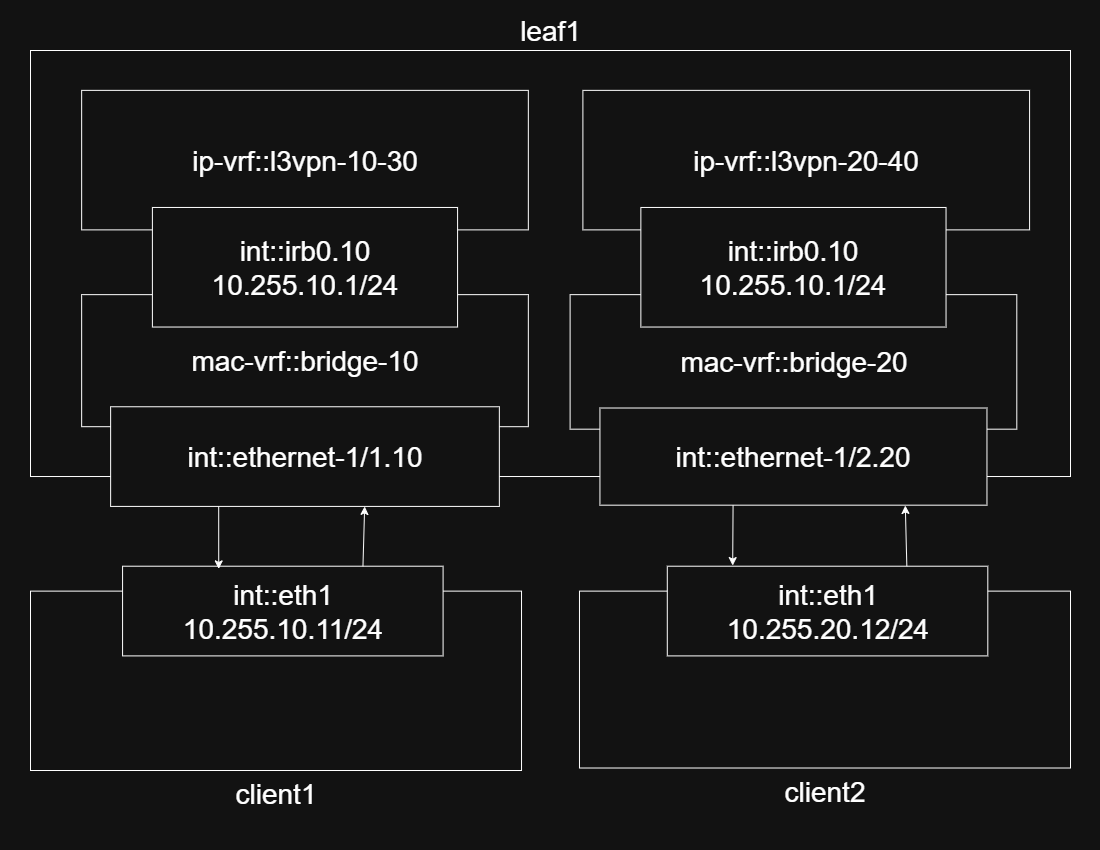

The diagram above was exported from draw.io. Its source (the exported page's mxGraphModel, read from the mxfile embedded in the PNG):
<mxGraphModel dx="3120" dy="2457" grid="1" gridSize="10" guides="1" tooltips="1" connect="1" arrows="1" fold="1" page="1" pageScale="1" pageWidth="1100" pageHeight="850" math="0" shadow="0">
  <root>
    <mxCell id="0" />
    <mxCell id="1" parent="0" />
    <mxCell id="Xdp4HaweYHt9LKPM6yZr-1" value="" style="group;fontSize=28;" vertex="1" connectable="0" parent="1">
      <mxGeometry x="30" y="50" width="1040" height="720" as="geometry" />
    </mxCell>
    <mxCell id="Xdp4HaweYHt9LKPM6yZr-2" value="leaf1" style="rounded=0;whiteSpace=wrap;html=1;labelPosition=center;verticalLabelPosition=top;align=center;verticalAlign=bottom;fontSize=28;" vertex="1" parent="Xdp4HaweYHt9LKPM6yZr-1">
      <mxGeometry width="1040" height="426.0207612456748" as="geometry" />
    </mxCell>
    <mxCell id="Xdp4HaweYHt9LKPM6yZr-3" value="mac-vrf::bridge-20" style="rounded=0;whiteSpace=wrap;html=1;fontSize=28;" vertex="1" parent="Xdp4HaweYHt9LKPM6yZr-1">
      <mxGeometry x="539.6065573770493" y="244.1522491349481" width="446.6885245901639" height="134.53287197231836" as="geometry" />
    </mxCell>
    <mxCell id="Xdp4HaweYHt9LKPM6yZr-4" value="mac-vrf::bridge-10" style="rounded=0;whiteSpace=wrap;html=1;fontSize=28;" vertex="1" parent="Xdp4HaweYHt9LKPM6yZr-1">
      <mxGeometry x="51.14754098360656" y="244.1522491349481" width="446.6885245901639" height="132.04152249134953" as="geometry" />
    </mxCell>
    <mxCell id="Xdp4HaweYHt9LKPM6yZr-5" value="ip-vrf::l3vpn-10-30" style="rounded=0;whiteSpace=wrap;html=1;fontSize=28;" vertex="1" parent="Xdp4HaweYHt9LKPM6yZr-1">
      <mxGeometry x="51.14754098360656" y="39.86159169550174" width="446.6885245901639" height="139.5155709342561" as="geometry" />
    </mxCell>
    <mxCell id="Xdp4HaweYHt9LKPM6yZr-6" value="ip-vrf::l3vpn-20-40" style="rounded=0;whiteSpace=wrap;html=1;fontSize=28;" vertex="1" parent="Xdp4HaweYHt9LKPM6yZr-1">
      <mxGeometry x="552.3934426229508" y="39.86159169550174" width="446.6885245901639" height="139.5155709342561" as="geometry" />
    </mxCell>
    <mxCell id="Xdp4HaweYHt9LKPM6yZr-7" value="int::irb0.10&lt;br&gt;10.255.10.1/24" style="rounded=0;whiteSpace=wrap;html=1;fontSize=28;" vertex="1" parent="Xdp4HaweYHt9LKPM6yZr-1">
      <mxGeometry x="121.90163934426229" y="156.95501730103808" width="305.1803278688525" height="119.5847750865052" as="geometry" />
    </mxCell>
    <mxCell id="Xdp4HaweYHt9LKPM6yZr-8" value="int::irb0.10&lt;br&gt;10.255.10.1/24" style="rounded=0;whiteSpace=wrap;html=1;fontSize=28;" vertex="1" parent="Xdp4HaweYHt9LKPM6yZr-1">
      <mxGeometry x="610.360655737705" y="156.95501730103808" width="305.1803278688525" height="119.5847750865052" as="geometry" />
    </mxCell>
    <mxCell id="Xdp4HaweYHt9LKPM6yZr-9" value="client2&lt;div&gt;&lt;br&gt;&lt;/div&gt;" style="rounded=0;whiteSpace=wrap;html=1;labelPosition=center;verticalLabelPosition=bottom;align=center;verticalAlign=top;fontSize=28;" vertex="1" parent="Xdp4HaweYHt9LKPM6yZr-1">
      <mxGeometry x="548.983606557377" y="540.6228373702422" width="491.0163934426229" height="176.88581314878894" as="geometry" />
    </mxCell>
    <mxCell id="Xdp4HaweYHt9LKPM6yZr-10" value="int::eth1&lt;br&gt;10.255.20.12/24" style="rounded=0;whiteSpace=wrap;html=1;fontSize=28;" vertex="1" parent="Xdp4HaweYHt9LKPM6yZr-1">
      <mxGeometry x="636.7868852459018" y="515.7093425605536" width="320.5245901639344" height="89.68858131487892" as="geometry" />
    </mxCell>
    <mxCell id="Xdp4HaweYHt9LKPM6yZr-11" value="client1&lt;div&gt;&lt;br&gt;&lt;/div&gt;" style="rounded=0;whiteSpace=wrap;html=1;labelPosition=center;verticalLabelPosition=bottom;align=center;verticalAlign=top;fontSize=28;" vertex="1" parent="Xdp4HaweYHt9LKPM6yZr-1">
      <mxGeometry y="540.6228373702422" width="491.0163934426229" height="179.37716262975783" as="geometry" />
    </mxCell>
    <mxCell id="Xdp4HaweYHt9LKPM6yZr-12" value="int::eth1&lt;br&gt;10.255.10.11/24" style="rounded=0;whiteSpace=wrap;html=1;fontSize=28;" vertex="1" parent="Xdp4HaweYHt9LKPM6yZr-1">
      <mxGeometry x="92.06557377049182" y="515.7093425605536" width="320.5245901639344" height="89.68858131487892" as="geometry" />
    </mxCell>
    <mxCell id="Xdp4HaweYHt9LKPM6yZr-13" value="" style="endArrow=classic;html=1;rounded=0;entryX=0.3;entryY=0.03;entryDx=0;entryDy=0;exitX=0.278;exitY=0.979;exitDx=0;exitDy=0;exitPerimeter=0;entryPerimeter=0;fontSize=28;" edge="1" parent="Xdp4HaweYHt9LKPM6yZr-1" source="Xdp4HaweYHt9LKPM6yZr-17" target="Xdp4HaweYHt9LKPM6yZr-12">
      <mxGeometry width="50" height="50" relative="1" as="geometry">
        <mxPoint x="173.90163934426232" y="525.6747404844291" as="sourcePoint" />
        <mxPoint x="57.96721311475411" y="548.0968858131488" as="targetPoint" />
      </mxGeometry>
    </mxCell>
    <mxCell id="Xdp4HaweYHt9LKPM6yZr-14" value="" style="endArrow=classic;html=1;rounded=0;exitX=0.75;exitY=0;exitDx=0;exitDy=0;fontSize=28;" edge="1" parent="Xdp4HaweYHt9LKPM6yZr-1" source="Xdp4HaweYHt9LKPM6yZr-12">
      <mxGeometry width="50" height="50" relative="1" as="geometry">
        <mxPoint x="347.80327868852464" y="553.0795847750866" as="sourcePoint" />
        <mxPoint x="334.1639344262295" y="455.91695501730106" as="targetPoint" />
      </mxGeometry>
    </mxCell>
    <mxCell id="Xdp4HaweYHt9LKPM6yZr-15" value="" style="endArrow=classic;html=1;rounded=0;exitX=0.344;exitY=0.982;exitDx=0;exitDy=0;exitPerimeter=0;entryX=0.204;entryY=-0.007;entryDx=0;entryDy=0;entryPerimeter=0;fontSize=28;" edge="1" parent="Xdp4HaweYHt9LKPM6yZr-1" source="Xdp4HaweYHt9LKPM6yZr-18" target="Xdp4HaweYHt9LKPM6yZr-10">
      <mxGeometry width="50" height="50" relative="1" as="geometry">
        <mxPoint x="692.5718032786887" y="523.1833910034602" as="sourcePoint" />
        <mxPoint x="692.1967213114754" y="568.0276816608997" as="targetPoint" />
      </mxGeometry>
    </mxCell>
    <mxCell id="Xdp4HaweYHt9LKPM6yZr-16" value="" style="endArrow=classic;html=1;rounded=0;entryX=0.789;entryY=1.003;entryDx=0;entryDy=0;entryPerimeter=0;fontSize=28;" edge="1" parent="Xdp4HaweYHt9LKPM6yZr-1" target="Xdp4HaweYHt9LKPM6yZr-18">
      <mxGeometry width="50" height="50" relative="1" as="geometry">
        <mxPoint x="876.327868852459" y="515.7093425605536" as="sourcePoint" />
        <mxPoint x="876.7029508196723" y="525.6747404844291" as="targetPoint" />
      </mxGeometry>
    </mxCell>
    <mxCell id="Xdp4HaweYHt9LKPM6yZr-17" value="int::ethernet-1/1.10" style="rounded=0;whiteSpace=wrap;html=1;fontSize=28;" vertex="1" parent="Xdp4HaweYHt9LKPM6yZr-1">
      <mxGeometry x="80.1311475409836" y="356.2629757785467" width="388.72131147540995" height="99.65397923875435" as="geometry" />
    </mxCell>
    <mxCell id="Xdp4HaweYHt9LKPM6yZr-18" value="int::ethernet-1/2.20" style="rounded=0;whiteSpace=wrap;html=1;fontSize=28;" vertex="1" parent="Xdp4HaweYHt9LKPM6yZr-1">
      <mxGeometry x="569.4426229508197" y="357.50865051903116" width="387.0163934426229" height="97.16262975778548" as="geometry" />
    </mxCell>
  </root>
</mxGraphModel>